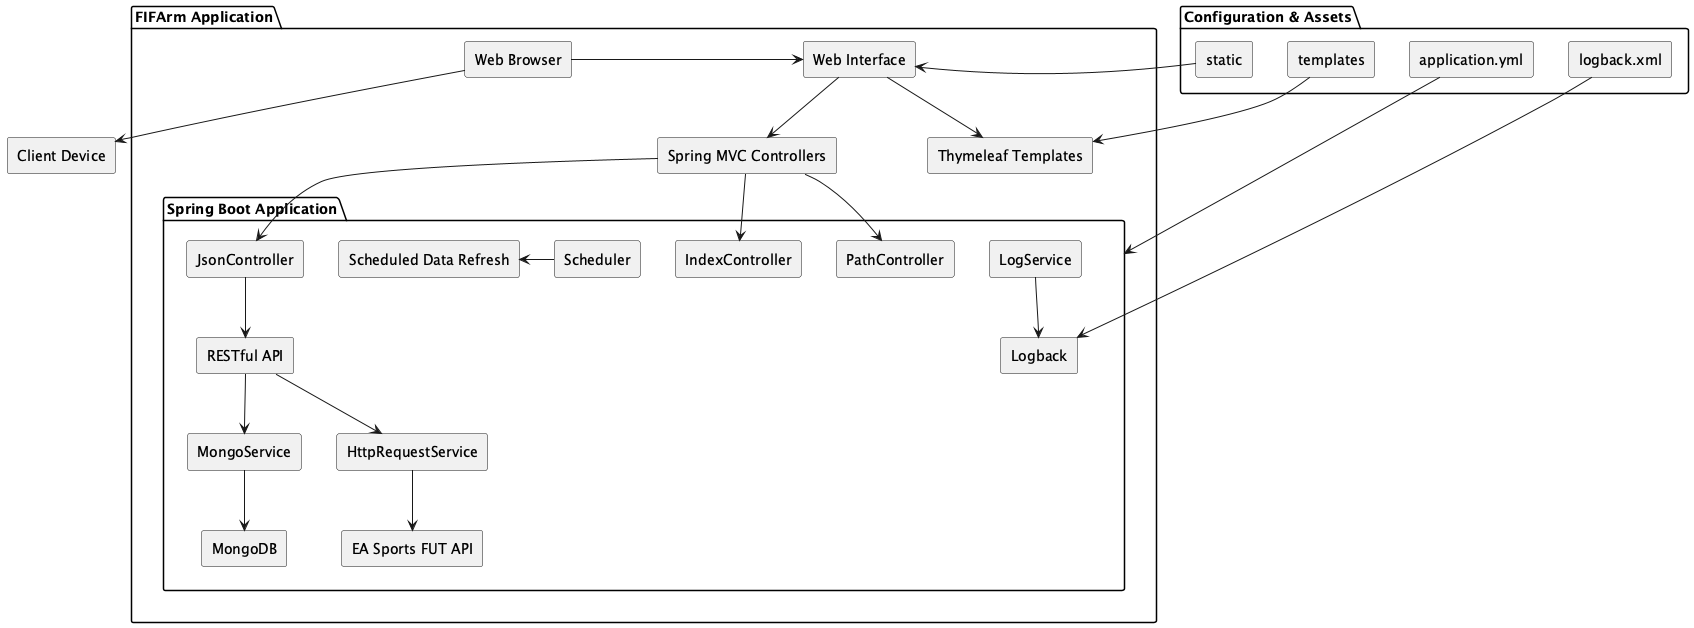

The diagram above was rendered by PlantUML. Its source (embedded in the PNG):
@startuml
skinparam componentStyle rectangle

package "FIFArm Application" {
    [Web Browser] -right-> [Web Interface]
    [Web Interface] --> [Thymeleaf Templates]
    [Web Interface] --> [Spring MVC Controllers]

    package "Spring Boot Application" {
        [Spring MVC Controllers] -right-> [JsonController]
        [JsonController] --> [RESTful API]
        [Spring MVC Controllers] --> [IndexController]
        [Spring MVC Controllers] --> [PathController]

        [RESTful API] --> [MongoService]
        [RESTful API] --> [HttpRequestService]
        [MongoService] --> [MongoDB]
        [HttpRequestService] --> [EA Sports FUT API]
        
        [Scheduler] -left-> [Scheduled Data Refresh]

        [LogService] -down-> [Logback]
    }
}

package "Configuration & Assets" {
    [application.yml] --> [Spring Boot Application]
    [logback.xml] --> [Logback]
    [templates] --> [Thymeleaf Templates]
    [static] -left-> [Web Interface]
}

[Web Browser] --> [Client Device]

@enduml